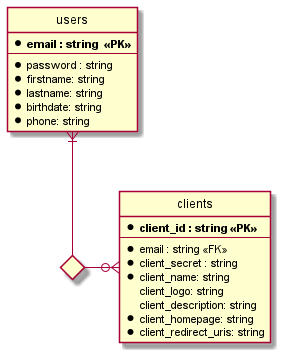

The diagram above was rendered by PlantUML. Its source (embedded in the PNG):
@startuml
' hide the spot
hide circle

' avoid problems with angled crows feet
skinparam linetype ortho



entity "users"  {
    * **email : string  <<PK>>**
    --
    *password : string
    *firstname: string
    *lastname: string
    *birthdate: string
    *phone: string
}


entity "clients"  {
  * **client_id : string <<PK>> **
  --
  *email : string <<FK>>
  *client_secret : string
  *client_name: string
  client_logo: string
  client_description: string
  *client_homepage: string
  *client_redirect_uris: string
}

<> manages
users }|-- manages
manages -o{ clients

' entity "authorization"  {
'   * **id : string <<PK>> **
'   --
'   *authorization_code : string <<FK>>
'   *client_id: string <<FK>>
'   *email: string <<FK>>
'   *expires_at: uint256
'   *timestamp: uint256
' }

' entity "token"  {
'   * ** id : string <<PK>> **
'   --
'   *access_token : string
'   *client_id : string <<FK>>
'   *email : string <<FK>>
'   *expires_at : uint256
'   *timestamp : uint256
' }



'"users" }|--o{ "clients"
'n"users" }|--o{ "authorization"
'"users" }|--o{ "token"
'n"clients" }|--o{ "authorization"
'"clients" }|--o{ "token"

@enduml